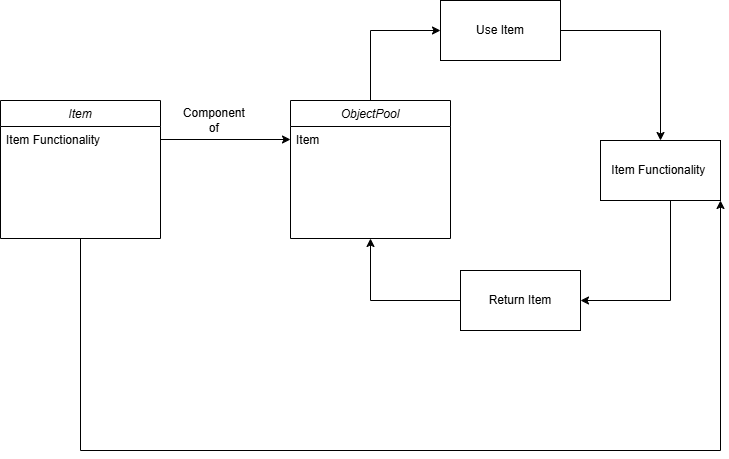

The diagram above was exported from draw.io. Its source (the exported page's mxGraphModel, read from the mxfile embedded in the PNG):
<mxGraphModel dx="1877" dy="565" grid="1" gridSize="10" guides="1" tooltips="1" connect="1" arrows="1" fold="1" page="1" pageScale="1" pageWidth="827" pageHeight="1169" math="0" shadow="0">
  <root>
    <mxCell id="WIyWlLk6GJQsqaUBKTNV-0" />
    <mxCell id="WIyWlLk6GJQsqaUBKTNV-1" parent="WIyWlLk6GJQsqaUBKTNV-0" />
    <mxCell id="9qpzIILRyQH9VGcz8Fdr-4" style="edgeStyle=orthogonalEdgeStyle;rounded=0;orthogonalLoop=1;jettySize=auto;html=1;entryX=0;entryY=0.5;entryDx=0;entryDy=0;" edge="1" parent="WIyWlLk6GJQsqaUBKTNV-1" source="zkfFHV4jXpPFQw0GAbJ--0" target="9qpzIILRyQH9VGcz8Fdr-3">
      <mxGeometry relative="1" as="geometry">
        <Array as="points">
          <mxPoint x="240" y="120" />
        </Array>
      </mxGeometry>
    </mxCell>
    <mxCell id="zkfFHV4jXpPFQw0GAbJ--0" value="ObjectPool" style="swimlane;fontStyle=2;align=center;verticalAlign=top;childLayout=stackLayout;horizontal=1;startSize=26;horizontalStack=0;resizeParent=1;resizeLast=0;collapsible=1;marginBottom=0;rounded=0;shadow=0;strokeWidth=1;" parent="WIyWlLk6GJQsqaUBKTNV-1" vertex="1">
      <mxGeometry x="160" y="190" width="160" height="138" as="geometry">
        <mxRectangle x="230" y="140" width="160" height="26" as="alternateBounds" />
      </mxGeometry>
    </mxCell>
    <mxCell id="zkfFHV4jXpPFQw0GAbJ--1" value="Item" style="text;align=left;verticalAlign=top;spacingLeft=4;spacingRight=4;overflow=hidden;rotatable=0;points=[[0,0.5],[1,0.5]];portConstraint=eastwest;" parent="zkfFHV4jXpPFQw0GAbJ--0" vertex="1">
      <mxGeometry y="26" width="160" height="26" as="geometry" />
    </mxCell>
    <mxCell id="9qpzIILRyQH9VGcz8Fdr-10" style="edgeStyle=orthogonalEdgeStyle;rounded=0;orthogonalLoop=1;jettySize=auto;html=1;entryX=0.5;entryY=0;entryDx=0;entryDy=0;" edge="1" parent="WIyWlLk6GJQsqaUBKTNV-1" source="9qpzIILRyQH9VGcz8Fdr-3" target="9qpzIILRyQH9VGcz8Fdr-9">
      <mxGeometry relative="1" as="geometry" />
    </mxCell>
    <mxCell id="9qpzIILRyQH9VGcz8Fdr-3" value="Use Item" style="rounded=0;whiteSpace=wrap;html=1;" vertex="1" parent="WIyWlLk6GJQsqaUBKTNV-1">
      <mxGeometry x="310" y="90" width="120" height="60" as="geometry" />
    </mxCell>
    <mxCell id="9qpzIILRyQH9VGcz8Fdr-11" style="edgeStyle=orthogonalEdgeStyle;rounded=0;orthogonalLoop=1;jettySize=auto;html=1;entryX=1;entryY=1;entryDx=0;entryDy=0;" edge="1" parent="WIyWlLk6GJQsqaUBKTNV-1" source="9qpzIILRyQH9VGcz8Fdr-5" target="9qpzIILRyQH9VGcz8Fdr-9">
      <mxGeometry relative="1" as="geometry">
        <Array as="points">
          <mxPoint x="-50" y="540" />
          <mxPoint x="590" y="540" />
        </Array>
      </mxGeometry>
    </mxCell>
    <mxCell id="9qpzIILRyQH9VGcz8Fdr-5" value="Item" style="swimlane;fontStyle=2;align=center;verticalAlign=top;childLayout=stackLayout;horizontal=1;startSize=26;horizontalStack=0;resizeParent=1;resizeLast=0;collapsible=1;marginBottom=0;rounded=0;shadow=0;strokeWidth=1;" vertex="1" parent="WIyWlLk6GJQsqaUBKTNV-1">
      <mxGeometry x="-130" y="190" width="160" height="138" as="geometry">
        <mxRectangle x="230" y="140" width="160" height="26" as="alternateBounds" />
      </mxGeometry>
    </mxCell>
    <mxCell id="9qpzIILRyQH9VGcz8Fdr-6" value="Item Functionality" style="text;align=left;verticalAlign=top;spacingLeft=4;spacingRight=4;overflow=hidden;rotatable=0;points=[[0,0.5],[1,0.5]];portConstraint=eastwest;" vertex="1" parent="9qpzIILRyQH9VGcz8Fdr-5">
      <mxGeometry y="26" width="160" height="26" as="geometry" />
    </mxCell>
    <mxCell id="9qpzIILRyQH9VGcz8Fdr-7" style="edgeStyle=orthogonalEdgeStyle;rounded=0;orthogonalLoop=1;jettySize=auto;html=1;entryX=0;entryY=0.5;entryDx=0;entryDy=0;" edge="1" parent="WIyWlLk6GJQsqaUBKTNV-1" source="9qpzIILRyQH9VGcz8Fdr-6" target="zkfFHV4jXpPFQw0GAbJ--1">
      <mxGeometry relative="1" as="geometry" />
    </mxCell>
    <mxCell id="9qpzIILRyQH9VGcz8Fdr-8" value="Component&amp;nbsp;&lt;div&gt;of&amp;nbsp;&lt;/div&gt;" style="text;html=1;align=center;verticalAlign=middle;resizable=0;points=[];autosize=1;strokeColor=none;fillColor=none;" vertex="1" parent="WIyWlLk6GJQsqaUBKTNV-1">
      <mxGeometry x="40" y="190" width="90" height="40" as="geometry" />
    </mxCell>
    <mxCell id="9qpzIILRyQH9VGcz8Fdr-15" style="edgeStyle=orthogonalEdgeStyle;rounded=0;orthogonalLoop=1;jettySize=auto;html=1;entryX=1;entryY=0.5;entryDx=0;entryDy=0;" edge="1" parent="WIyWlLk6GJQsqaUBKTNV-1" source="9qpzIILRyQH9VGcz8Fdr-9" target="9qpzIILRyQH9VGcz8Fdr-12">
      <mxGeometry relative="1" as="geometry">
        <Array as="points">
          <mxPoint x="540" y="390" />
        </Array>
      </mxGeometry>
    </mxCell>
    <mxCell id="9qpzIILRyQH9VGcz8Fdr-9" value="Item Functionality&amp;nbsp;" style="rounded=0;whiteSpace=wrap;html=1;" vertex="1" parent="WIyWlLk6GJQsqaUBKTNV-1">
      <mxGeometry x="470" y="230" width="120" height="60" as="geometry" />
    </mxCell>
    <mxCell id="9qpzIILRyQH9VGcz8Fdr-16" style="edgeStyle=orthogonalEdgeStyle;rounded=0;orthogonalLoop=1;jettySize=auto;html=1;entryX=0.5;entryY=1;entryDx=0;entryDy=0;" edge="1" parent="WIyWlLk6GJQsqaUBKTNV-1" source="9qpzIILRyQH9VGcz8Fdr-12" target="zkfFHV4jXpPFQw0GAbJ--0">
      <mxGeometry relative="1" as="geometry" />
    </mxCell>
    <mxCell id="9qpzIILRyQH9VGcz8Fdr-12" value="Return Item" style="rounded=0;whiteSpace=wrap;html=1;" vertex="1" parent="WIyWlLk6GJQsqaUBKTNV-1">
      <mxGeometry x="330" y="360" width="120" height="60" as="geometry" />
    </mxCell>
  </root>
</mxGraphModel>